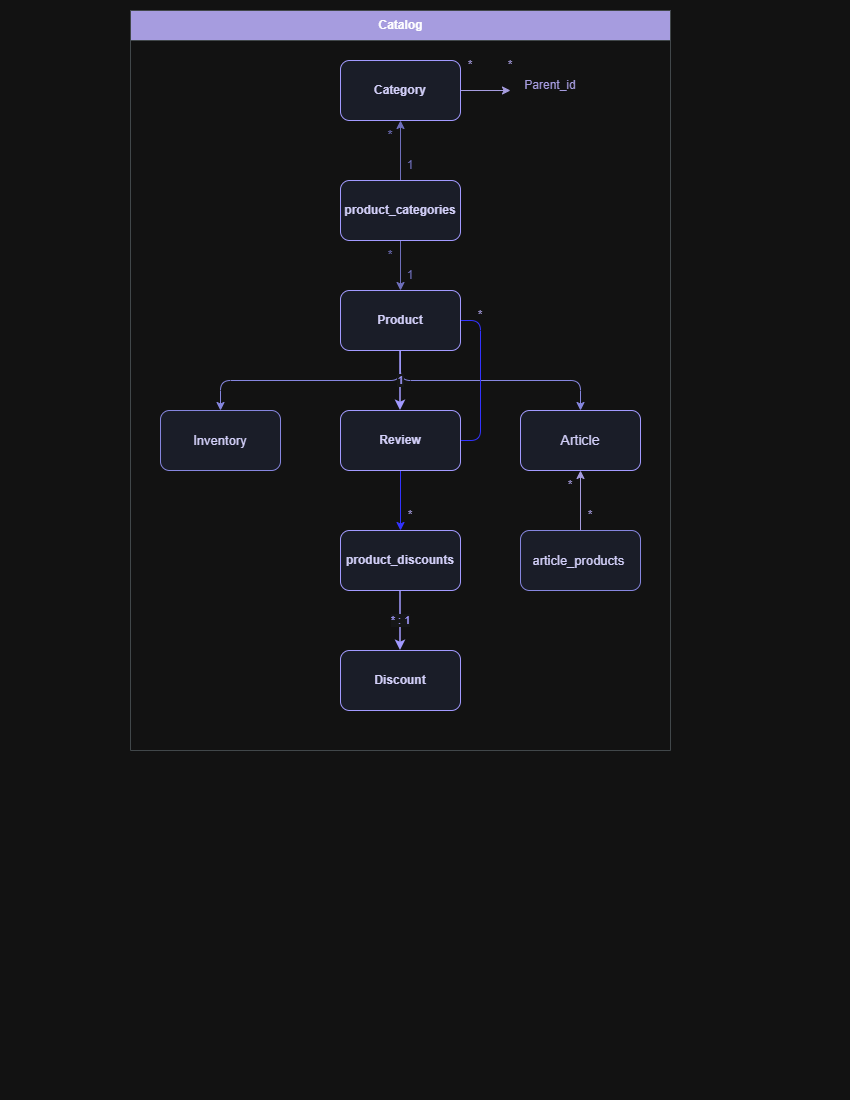

The diagram above was exported from draw.io. Its source (the exported page's mxGraphModel, read from the mxfile embedded in the PNG):
<mxGraphModel dx="1030" dy="562" grid="1" gridSize="10" guides="1" tooltips="1" connect="1" arrows="1" fold="1" page="1" pageScale="1" pageWidth="850" pageHeight="1100" math="0" shadow="0">
  <root>
    <mxCell id="0" />
    <mxCell id="1" parent="0" />
    <mxCell id="puyOXmh5wqXDtaBFIpUi-1" parent="1" style="swimlane;startSize=30;fillColor=light-dark(#FFFFFF,#A69CDF);strokeColor=#bdc3c7;html=1;fontStyle=1;align=center;collapsible=0;" value="Catalog" vertex="1">
      <mxGeometry height="740" width="540" x="130" y="10" as="geometry" />
    </mxCell>
    <mxCell id="1BKtiEccc4qJxRAGyFb--19" edge="1" parent="puyOXmh5wqXDtaBFIpUi-1" source="puyOXmh5wqXDtaBFIpUi-3" style="edgeStyle=orthogonalEdgeStyle;rounded=0;orthogonalLoop=1;jettySize=auto;html=1;exitX=1;exitY=0.5;exitDx=0;exitDy=0;strokeColor=light-dark(#000000,#A69CDF);">
      <mxGeometry relative="1" as="geometry">
        <mxPoint x="380" y="80" as="targetPoint" />
      </mxGeometry>
    </mxCell>
    <mxCell id="puyOXmh5wqXDtaBFIpUi-3" parent="puyOXmh5wqXDtaBFIpUi-1" style="rounded=1;whiteSpace=wrap;html=1;fillColor=#eef2ff;strokeColor=#4f46e5;fontColor=#1e1b4b;fontStyle=1;" value="Category" vertex="1">
      <mxGeometry height="60" width="120" x="210" y="50" as="geometry" />
    </mxCell>
    <mxCell id="WJmIXl_78A6j3INOivc5-1" edge="1" parent="puyOXmh5wqXDtaBFIpUi-1" source="puyOXmh5wqXDtaBFIpUi-5" style="edgeStyle=orthogonalEdgeStyle;rounded=0;orthogonalLoop=1;jettySize=auto;html=1;exitX=0.5;exitY=0;exitDx=0;exitDy=0;entryX=0.5;entryY=1;entryDx=0;entryDy=0;fillColor=#8686DF;strokeColor=#8686DF;" target="puyOXmh5wqXDtaBFIpUi-3">
      <mxGeometry relative="1" as="geometry" />
    </mxCell>
    <mxCell id="1BKtiEccc4qJxRAGyFb--3" edge="1" parent="puyOXmh5wqXDtaBFIpUi-1" source="puyOXmh5wqXDtaBFIpUi-5" style="edgeStyle=orthogonalEdgeStyle;rounded=0;orthogonalLoop=1;jettySize=auto;html=1;exitX=0.5;exitY=1;exitDx=0;exitDy=0;entryX=0.5;entryY=0;entryDx=0;entryDy=0;strokeColor=#8686DF;" target="puyOXmh5wqXDtaBFIpUi-7">
      <mxGeometry relative="1" as="geometry" />
    </mxCell>
    <mxCell id="puyOXmh5wqXDtaBFIpUi-5" parent="puyOXmh5wqXDtaBFIpUi-1" style="rounded=1;whiteSpace=wrap;html=1;fillColor=#eef2ff;strokeColor=#4f46e5;fontColor=#1e1b4b;fontStyle=1;" value="product_categories " vertex="1">
      <mxGeometry height="60" width="120" x="210" y="170" as="geometry" />
    </mxCell>
    <mxCell id="1BKtiEccc4qJxRAGyFb--8" edge="1" parent="puyOXmh5wqXDtaBFIpUi-1" source="puyOXmh5wqXDtaBFIpUi-7" style="edgeStyle=orthogonalEdgeStyle;rounded=1;orthogonalLoop=1;jettySize=auto;html=1;exitX=0.5;exitY=1;exitDx=0;exitDy=0;entryX=0.5;entryY=0;entryDx=0;entryDy=0;curved=0;strokeColor=light-dark(#A69CDF,#8686DF);" target="1BKtiEccc4qJxRAGyFb--6">
      <mxGeometry relative="1" as="geometry" />
    </mxCell>
    <mxCell id="1BKtiEccc4qJxRAGyFb--9" edge="1" parent="puyOXmh5wqXDtaBFIpUi-1" source="puyOXmh5wqXDtaBFIpUi-7" style="edgeStyle=orthogonalEdgeStyle;rounded=1;orthogonalLoop=1;jettySize=auto;html=1;exitX=0.5;exitY=1;exitDx=0;exitDy=0;curved=0;strokeColor=light-dark(#A69CDF,#8686DF);" target="1BKtiEccc4qJxRAGyFb--7">
      <mxGeometry relative="1" as="geometry" />
    </mxCell>
    <mxCell id="1BKtiEccc4qJxRAGyFb--15" edge="1" parent="puyOXmh5wqXDtaBFIpUi-1" source="puyOXmh5wqXDtaBFIpUi-7" style="edgeStyle=orthogonalEdgeStyle;rounded=1;orthogonalLoop=1;jettySize=auto;html=1;exitX=1;exitY=0.5;exitDx=0;exitDy=0;entryX=0.5;entryY=0;entryDx=0;entryDy=0;curved=0;strokeColor=light-dark(#000000,#3333FF);" target="puyOXmh5wqXDtaBFIpUi-9">
      <mxGeometry relative="1" as="geometry" />
    </mxCell>
    <mxCell id="puyOXmh5wqXDtaBFIpUi-7" parent="puyOXmh5wqXDtaBFIpUi-1" style="rounded=1;whiteSpace=wrap;html=1;fillColor=#eef2ff;strokeColor=#4f46e5;fontColor=#1e1b4b;fontStyle=1;" value="Product" vertex="1">
      <mxGeometry height="60" width="120" x="210" y="280" as="geometry" />
    </mxCell>
    <mxCell id="puyOXmh5wqXDtaBFIpUi-8" parent="puyOXmh5wqXDtaBFIpUi-1" style="rounded=1;whiteSpace=wrap;html=1;fillColor=#EEF2FF;strokeColor=#4f46e5;fontColor=light-dark(#000000,#D2CFF8);fontStyle=1;" value="Review" vertex="1">
      <mxGeometry height="60" width="120" x="210" y="400" as="geometry" />
    </mxCell>
    <mxCell id="puyOXmh5wqXDtaBFIpUi-9" parent="puyOXmh5wqXDtaBFIpUi-1" style="rounded=1;whiteSpace=wrap;html=1;fillColor=#eef2ff;strokeColor=#4f46e5;fontColor=#1e1b4b;fontStyle=1;" value="product_discounts" vertex="1">
      <mxGeometry height="60" width="120" x="210" y="520" as="geometry" />
    </mxCell>
    <mxCell id="puyOXmh5wqXDtaBFIpUi-10" parent="puyOXmh5wqXDtaBFIpUi-1" style="rounded=1;whiteSpace=wrap;html=1;fillColor=#eef2ff;strokeColor=#4f46e5;fontColor=#1e1b4b;fontStyle=1;" value="Discount" vertex="1">
      <mxGeometry height="60" width="120" x="210" y="640" as="geometry" />
    </mxCell>
    <mxCell id="puyOXmh5wqXDtaBFIpUi-16" edge="1" parent="puyOXmh5wqXDtaBFIpUi-1" source="puyOXmh5wqXDtaBFIpUi-7" style="edgeStyle=orthogonalEdgeStyle;rounded=1;html=1;endArrow=classic;strokeColor=#4f46e5;strokeWidth=1.5;fontColor=#4f46e5;labelBackgroundColor=#f8f9fa;" target="puyOXmh5wqXDtaBFIpUi-8" value="1">
      <mxGeometry relative="1" as="geometry" />
    </mxCell>
    <mxCell id="puyOXmh5wqXDtaBFIpUi-18" edge="1" parent="puyOXmh5wqXDtaBFIpUi-1" source="puyOXmh5wqXDtaBFIpUi-9" style="edgeStyle=orthogonalEdgeStyle;rounded=1;html=1;endArrow=classic;strokeColor=#4f46e5;strokeWidth=1.5;fontColor=#4f46e5;labelBackgroundColor=#f8f9fa;" target="puyOXmh5wqXDtaBFIpUi-10" value="* : 1">
      <mxGeometry relative="1" as="geometry" />
    </mxCell>
    <mxCell id="1BKtiEccc4qJxRAGyFb--2" parent="puyOXmh5wqXDtaBFIpUi-1" style="text;html=1;whiteSpace=wrap;strokeColor=none;fillColor=none;align=center;verticalAlign=middle;rounded=0;" value="&lt;span style=&quot;color: rgb(134, 134, 223);&quot;&gt;1&lt;/span&gt;" vertex="1">
      <mxGeometry height="30" width="60" x="250" y="140" as="geometry" />
    </mxCell>
    <mxCell id="1BKtiEccc4qJxRAGyFb--5" parent="puyOXmh5wqXDtaBFIpUi-1" style="text;html=1;whiteSpace=wrap;strokeColor=none;fillColor=none;align=center;verticalAlign=middle;rounded=0;" value="&lt;span style=&quot;color: rgb(134, 134, 223);&quot;&gt;1&lt;/span&gt;" vertex="1">
      <mxGeometry height="30" width="60" x="250" y="250" as="geometry" />
    </mxCell>
    <mxCell id="1BKtiEccc4qJxRAGyFb--6" parent="puyOXmh5wqXDtaBFIpUi-1" style="rounded=1;whiteSpace=wrap;html=1;strokeColor=light-dark(#A69CDF,#A29AFF);fillColor=light-dark(#FFFFFF,#1A1D28);fontColor=light-dark(#000000,#D2CFF8);" value="&lt;font style=&quot;font-size: 14px;&quot;&gt;Article&lt;/font&gt;" vertex="1">
      <mxGeometry height="60" width="120" x="390" y="400" as="geometry" />
    </mxCell>
    <mxCell id="1BKtiEccc4qJxRAGyFb--7" parent="puyOXmh5wqXDtaBFIpUi-1" style="rounded=1;whiteSpace=wrap;html=1;fontColor=light-dark(#000000,#D2CFF8);fillColor=light-dark(#EEF2FF,#1A1D28);strokeColor=light-dark(#FFFFFF,#8686DF);" value="&lt;font style=&quot;font-size: 13px;&quot;&gt;Inventory&lt;/font&gt;" vertex="1">
      <mxGeometry height="60" width="120" x="30" y="400" as="geometry" />
    </mxCell>
    <mxCell id="1BKtiEccc4qJxRAGyFb--11" edge="1" parent="puyOXmh5wqXDtaBFIpUi-1" source="1BKtiEccc4qJxRAGyFb--10" style="edgeStyle=orthogonalEdgeStyle;rounded=0;orthogonalLoop=1;jettySize=auto;html=1;exitX=0.5;exitY=0;exitDx=0;exitDy=0;entryX=0.5;entryY=1;entryDx=0;entryDy=0;strokeColor=light-dark(#A69CDF,#A69CDF);" target="1BKtiEccc4qJxRAGyFb--6">
      <mxGeometry relative="1" as="geometry" />
    </mxCell>
    <mxCell id="1BKtiEccc4qJxRAGyFb--10" parent="puyOXmh5wqXDtaBFIpUi-1" style="rounded=1;whiteSpace=wrap;html=1;strokeColor=light-dark(#A69CDF,#8686DF);fillColor=light-dark(#A69CDF,#1A1D28);fontColor=light-dark(#A69CDF,#D2CFF8);" value="&lt;font style=&quot;font-size: 13px;&quot;&gt;article_products&lt;/font&gt;&amp;nbsp;" vertex="1">
      <mxGeometry height="60" width="120" x="390" y="520" as="geometry" />
    </mxCell>
    <mxCell id="1BKtiEccc4qJxRAGyFb--12" parent="puyOXmh5wqXDtaBFIpUi-1" style="text;html=1;whiteSpace=wrap;strokeColor=none;fillColor=none;align=center;verticalAlign=middle;rounded=0;" value="&lt;span style=&quot;color: light-dark(rgb(0, 0, 0), rgb(166, 156, 223));&quot;&gt;*&lt;/span&gt;" vertex="1">
      <mxGeometry height="30" width="60" x="410" y="460" as="geometry" />
    </mxCell>
    <mxCell id="1BKtiEccc4qJxRAGyFb--1" parent="1" style="text;html=1;whiteSpace=wrap;strokeColor=none;fillColor=none;align=center;verticalAlign=middle;rounded=0;" value="&lt;font style=&quot;font-size: 13px; color: rgb(134, 134, 223);&quot;&gt;*&lt;/font&gt;" vertex="1">
      <mxGeometry height="30" width="60" x="360" y="120" as="geometry" />
    </mxCell>
    <mxCell id="1BKtiEccc4qJxRAGyFb--4" parent="1" style="text;html=1;whiteSpace=wrap;strokeColor=none;fillColor=none;align=center;verticalAlign=middle;rounded=0;" value="&lt;span style=&quot;color: rgb(134, 134, 223);&quot;&gt;*&lt;/span&gt;" vertex="1">
      <mxGeometry height="30" width="60" x="360" y="240" as="geometry" />
    </mxCell>
    <mxCell id="1BKtiEccc4qJxRAGyFb--13" parent="1" style="text;html=1;whiteSpace=wrap;strokeColor=none;fillColor=none;align=center;verticalAlign=middle;rounded=0;" value="&lt;span style=&quot;color: light-dark(rgb(0, 0, 0), rgb(166, 156, 223));&quot;&gt;*&lt;/span&gt;" vertex="1">
      <mxGeometry height="30" width="60" x="560" y="500" as="geometry" />
    </mxCell>
    <mxCell id="1BKtiEccc4qJxRAGyFb--16" parent="1" style="text;html=1;whiteSpace=wrap;strokeColor=none;fillColor=none;align=center;verticalAlign=middle;rounded=0;" value="&lt;span style=&quot;color: light-dark(rgb(0, 0, 0), rgb(166, 156, 223));&quot;&gt;*&lt;/span&gt;" vertex="1">
      <mxGeometry height="30" width="60" x="450" y="300" as="geometry" />
    </mxCell>
    <mxCell id="1BKtiEccc4qJxRAGyFb--17" parent="1" style="text;html=1;whiteSpace=wrap;strokeColor=none;fillColor=none;align=center;verticalAlign=middle;rounded=0;" value="&lt;span style=&quot;color: light-dark(rgb(0, 0, 0), rgb(166, 156, 223));&quot;&gt;*&lt;/span&gt;" vertex="1">
      <mxGeometry height="30" width="60" x="380" y="500" as="geometry" />
    </mxCell>
    <mxCell id="1BKtiEccc4qJxRAGyFb--18" parent="1" style="text;html=1;whiteSpace=wrap;strokeColor=none;fillColor=none;align=center;verticalAlign=middle;rounded=0;" value="&lt;span style=&quot;color: light-dark(rgb(0, 0, 0), rgb(166, 156, 223));&quot;&gt;Parent_id&lt;/span&gt;" vertex="1">
      <mxGeometry height="30" width="60" x="520" y="70" as="geometry" />
    </mxCell>
    <mxCell id="1BKtiEccc4qJxRAGyFb--20" parent="1" style="text;html=1;whiteSpace=wrap;strokeColor=none;fillColor=none;align=center;verticalAlign=middle;rounded=0;" value="&lt;span style=&quot;color: light-dark(rgb(0, 0, 0), rgb(166, 156, 223));&quot;&gt;*&lt;/span&gt;" vertex="1">
      <mxGeometry height="30" width="60" x="440" y="50" as="geometry" />
    </mxCell>
    <mxCell id="1BKtiEccc4qJxRAGyFb--21" parent="1" style="text;html=1;whiteSpace=wrap;strokeColor=none;fillColor=none;align=center;verticalAlign=middle;rounded=0;" value="&lt;span style=&quot;color: light-dark(rgb(0, 0, 0), rgb(166, 156, 223));&quot;&gt;*&lt;/span&gt;" vertex="1">
      <mxGeometry height="30" width="60" x="480" y="50" as="geometry" />
    </mxCell>
  </root>
</mxGraphModel>